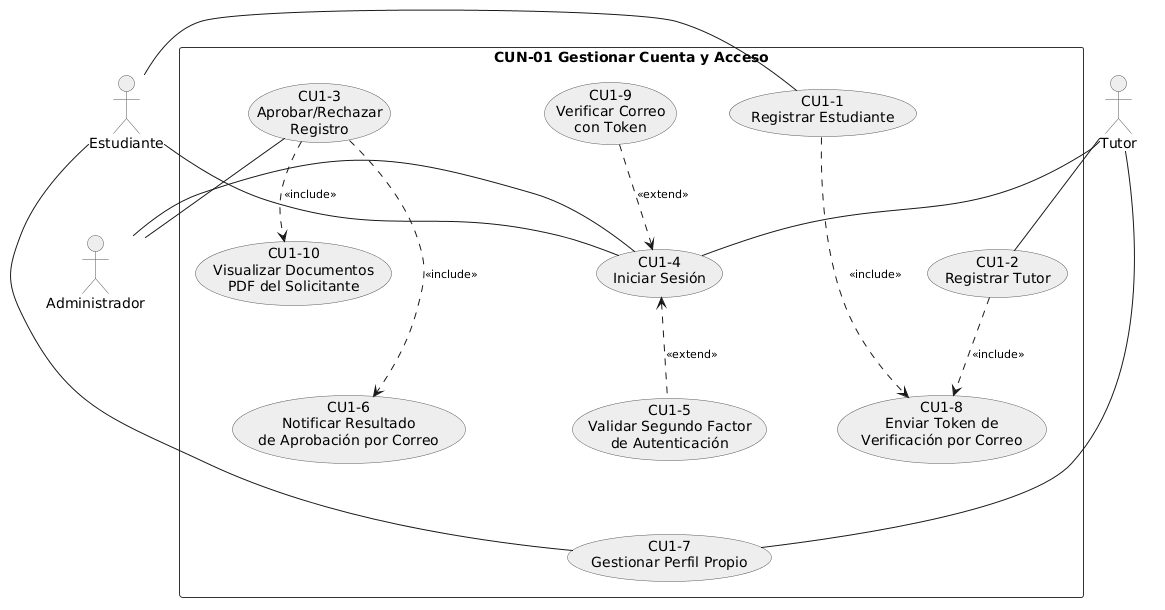

The diagram above was rendered by PlantUML. Its source (embedded in the PNG):
@startuml
skinparam shadowing false
skinparam defaultFontName Arial
skinparam nodesep 50
skinparam ranksep 70
skinparam packageStyle rectangle
skinparam ArrowFontSize 11

skinparam usecase {
  BackgroundColor #EEEEEE
  BorderColor #555555
}
skinparam actor {
  BackgroundColor #EEEEEE
  BorderColor #555555
}
skinparam rectangle {
  BackgroundColor #FFFFFF
  BorderColor #333333
}

' ============================================================
' CAMBIOS RESPECTO A LA FASE 1:
' - Se conservan CU1-1 a CU1-7, el inicio de sesión (CU1-4) y la
'   relación <<extend>> de la autenticación en dos pasos (CU1-5).
' - NUEVO CU1-8: envío del token de verificación al registrarse
'   (HU-030). Se modela como <<include>> porque siempre ocurre
'   en ambos registros.
' - NUEVO CU1-9: verificación del correo con token en el primer
'   inicio de sesión (HU-030). Se modela como <<extend>> porque
'   solo aplica a estudiantes y tutores en su primer acceso.
' - NUEVO CU1-10: visualización de documentos PDF (carnet/CV)
'   en el visor embebido, usado al aprobar o rechazar un registro
'   (HU-038, HU-039). Se modela como <<include>> porque forma parte
'   de la revisión de la solicitud.
' ============================================================

actor "Estudiante" as Estudiante
actor "Tutor" as Tutor
actor "Administrador" as Administrador

rectangle "CUN-01 Gestionar Cuenta y Acceso" {

  ' --- Columna 1: Registro ---
  usecase "CU1-1\nRegistrar Estudiante" as CU1_1
  usecase "CU1-2\nRegistrar Tutor" as CU1_2
  usecase "CU1-8\nEnviar Token de\nVerificación por Correo" as CU1_8

  ' --- Columna 2: Acceso ---
  usecase "CU1-4\nIniciar Sesión" as CU1_4
  usecase "CU1-9\nVerificar Correo\ncon Token" as CU1_9
  usecase "CU1-5\nValidar Segundo Factor\nde Autenticación" as CU1_5
  usecase "CU1-7\nGestionar Perfil Propio" as CU1_7

  ' --- Columna 3: Administración ---
  usecase "CU1-3\nAprobar/Rechazar\nRegistro" as CU1_3
  usecase "CU1-10\nVisualizar Documentos\nPDF del Solicitante" as CU1_10
  usecase "CU1-6\nNotificar Resultado\nde Aprobación por Correo" as CU1_6
}

' Estudiante
Estudiante -right- CU1_1
Estudiante -right- CU1_4
Estudiante -right- CU1_7

' Tutor
Tutor -down- CU1_2
Tutor -down- CU1_4
Tutor -down- CU1_7

' Administrador
Administrador -left- CU1_3
Administrador -left- CU1_4

' Relaciones entre casos de uso
CU1_1 .right.> CU1_8 : <<include>>
CU1_2 .down.> CU1_8 : <<include>>
CU1_3 .down.> CU1_6 : <<include>>
CU1_3 .right.> CU1_10 : <<include>>
CU1_5 .up.> CU1_4 : <<extend>>
CU1_9 .down.> CU1_4 : <<extend>>

' Alineación (invisibles)
CU1_1 -[hidden]down- CU1_2
CU1_2 -[hidden]down- CU1_8
CU1_9 -[hidden]down- CU1_4
CU1_4 -[hidden]down- CU1_5
CU1_5 -[hidden]down- CU1_7
CU1_3 -[hidden]down- CU1_10
CU1_10 -[hidden]down- CU1_6
@enduml